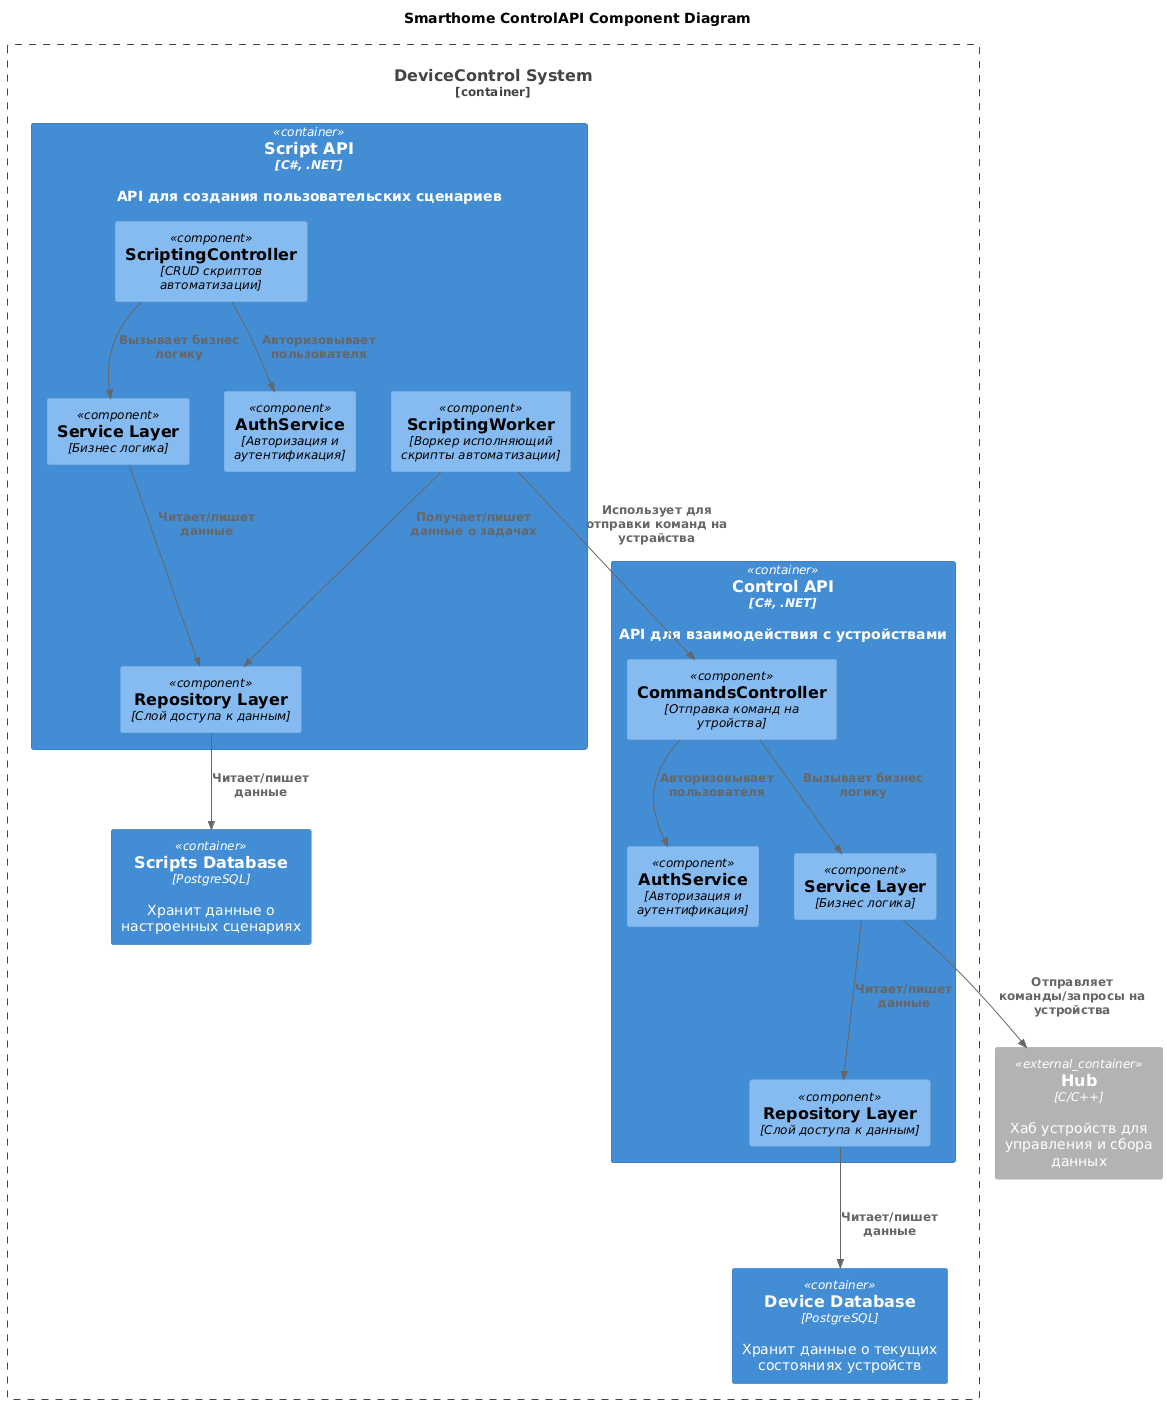

The diagram above was rendered by PlantUML. Its source (embedded in the PNG):
@startuml
title Smarthome ControlAPI Component Diagram

top to bottom direction

!includeurl https://raw.githubusercontent.com/RicardoNiepel/C4-PlantUML/master/C4_Component.puml

Container_Ext(hub, "Hub", "C/C++", "Хаб устройств для управления и сбора данных")

Container_Boundary(DeviceControl, "DeviceControl System") {
    Container(deviceControlService, "Control API", "C#, .NET", "API для взаимодействия с устройствами")
    Container(deviceScriptingService, "Script API", "C#, .NET", "API для создания пользовательских сценариев")
    Container(dbDeviceControl, "Device Database", "PostgreSQL", "Хранит данные о текущих состояниях устройств")
    Container(dbScriptControl, "Scripts Database", "PostgreSQL", "Хранит данные о настроенных сценариях")
}

Container(deviceControlService, "Device Control API", "C#, .NET") {
    Component(CommandsController, "CommandsController", "Отправка команд на утройства")
    Component(Control_AuthService, "AuthService", "Авторизация и аутентификация")
    Component(ServiceLayer, "Service Layer", "Бизнес логика")
    Component(RepositoryLayer, "Repository Layer", "Слой доступа к данным")

    Rel(CommandsController, Control_AuthService, "Авторизовывает пользователя")
    Rel(CommandsController,ServiceLayer, "Вызывает бизнес логику")
    Rel(ServiceLayer,RepositoryLayer, "Читает/пишет данные")
    Rel(RepositoryLayer,dbDeviceControl, "Читает/пишет данные")
}
Rel(ServiceLayer, hub, "Отправляет команды/запросы на устройства")

Container(deviceScriptingService, "Device Scripting API", "C#, .NET") {
    Component(ScriptingController, "ScriptingController", "CRUD скриптов автоматизации")
    Component(ScriptingWorker, "ScriptingWorker", "Воркер исполняющий скрипты автоматизации")
    Component(Sripting_AuthService, "AuthService", "Авторизация и аутентификация")
    Component(Scripting_ServiceLayer, "Service Layer", "Бизнес логика")
    Component(Scripting_RepositoryLayer, "Repository Layer", "Слой доступа к данным")

    Rel(ScriptingController, Sripting_AuthService, "Авторизовывает пользователя")
    Rel(ScriptingWorker,Scripting_RepositoryLayer, "Получает/пишет данные о задачах")
    Rel(ScriptingController,Scripting_ServiceLayer, "Вызывает бизнес логику")
    Rel(Scripting_ServiceLayer,Scripting_RepositoryLayer, "Читает/пишет данные")
    Rel(Scripting_RepositoryLayer,dbScriptControl, "Читает/пишет данные")
}
Rel(ScriptingWorker, CommandsController, "Использует для отправки команд на устрайства")

@enduml